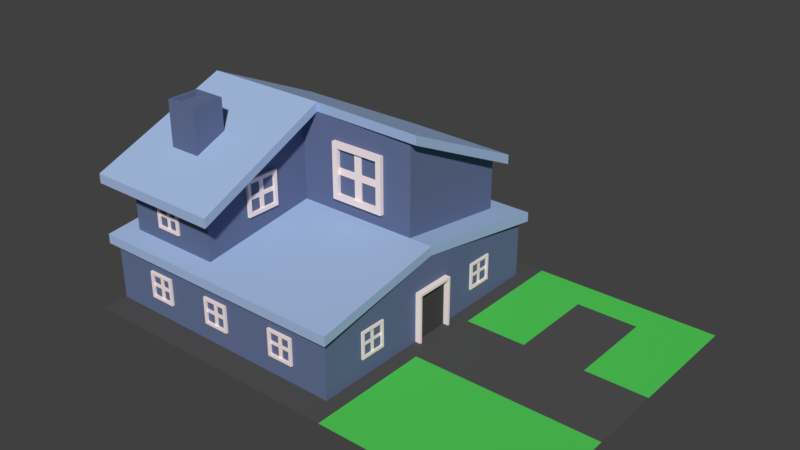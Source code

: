 # Source: house_2.blend  (saved by Blender 2.77.0; exported with 4.5.12 LTS)
import bpy
from mathutils import Matrix  # noqa: F401  (used for matrix-valued properties, if any)

bpy.ops.wm.read_factory_settings(use_empty=True)
scene = bpy.context.scene
scene.name = 'Scene'

# ---- collections
col_collection_1 = bpy.data.collections.new('Collection 1'); scene.collection.children.link(col_collection_1)

# ---- materials (node trees are filled in below, after node groups)
mat_material = bpy.data.materials.new('Material')
mat_material.alpha_threshold = 0.0
mat_material.use_transparent_shadow = False
mat_material.diffuse_color = (0.1343, 0.1721, 0.3096, 1.0)
mat_material.roughness = 0.5
mat_material_002 = bpy.data.materials.new('Material.002')
mat_material_002.alpha_threshold = 0.0
mat_material_002.use_transparent_shadow = False
mat_material_002.diffuse_color = (0.3838, 0.5138, 0.7683, 1.0)
mat_material_002.roughness = 0.5
mat_material_001 = bpy.data.materials.new('Material.001')
mat_material_001.alpha_threshold = 0.0
mat_material_001.use_transparent_shadow = False
mat_material_001.diffuse_color = (1.0, 0.8516, 0.8253, 1.0)
mat_material_001.roughness = 0.5
mat_material_003 = bpy.data.materials.new('Material.003')
mat_material_003.alpha_threshold = 0.0
mat_material_003.use_transparent_shadow = False
mat_material_003.diffuse_color = (0.06681, 0.06681, 0.06681, 1.0)
mat_material_003.roughness = 0.5
mat_material_004 = bpy.data.materials.new('Material.004')
mat_material_004.alpha_threshold = 0.0
mat_material_004.use_transparent_shadow = False
mat_material_004.diffuse_color = (0.08714, 0.08714, 0.08714, 1.0)
mat_material_004.roughness = 0.5
mat_material_005 = bpy.data.materials.new('Material.005')
mat_material_005.alpha_threshold = 0.0
mat_material_005.use_transparent_shadow = False
mat_material_005.diffuse_color = (0.0849, 0.6146, 0.09809, 1.0)
mat_material_005.roughness = 0.5

# ---- material node trees

# ---- world
world_world = bpy.data.worlds.new('World'); scene.world = world_world
world_world.color = (0.05088, 0.05088, 0.05088)
world_world.use_sun_shadow = False
world_world.sun_shadow_jitter_overblur = 0.0
world_world.cycles.sampling_method = 'MANUAL'

# ---- meshes
me_cube_019 = bpy.data.meshes.new('Cube.019')
me_cube_019.from_pydata([(-12.17, -7.747, -6.045e-06), (8.982, -7.747, -5.77e-06), (-12.17, 6.982, -6.045e-06), (8.982, 6.982, -5.77e-06), (-12.17, -2.087, -6.045e-06), (8.982, -2.087, -5.77e-06), (8.982, 1.357, -5.77e-06), (-12.17, 1.357, -6.045e-06), (0.4904, -7.747, -5.908e-06), (0.4904, 6.982, -5.908e-06), (0.4904, -2.087, -5.908e-06), (0.4904, 1.357, -5.908e-06), (3.321, -7.747, -5.908e-06), (6.151, -7.747, -5.908e-06), (6.151, 6.982, -5.908e-06), (3.321, 6.982, -5.908e-06), (6.151, -2.087, -5.908e-06), (3.321, -2.087, -5.908e-06), (6.151, 1.357, -5.908e-06), (3.321, 1.357, -5.908e-06), (8.982, 5.503, -5.77e-06), (-12.17, 5.503, -6.045e-06), (0.4904, 5.503, -5.908e-06), (3.321, 5.503, -5.908e-06), (6.151, 5.503, -5.908e-06), (-9.139, -3.16, 8.97), (-8.988, -3.009, 6.302), (-9.139, -4.37, 8.97), (-8.988, -4.521, 6.302), (-10.35, -3.16, 8.97), (-10.5, -3.009, 6.302), (-10.35, -4.37, 8.97), (-10.5, -4.521, 6.302), (-8.988, -4.521, 8.97), (-8.988, -3.009, 8.97), (-10.5, -4.521, 8.97), (-10.5, -3.009, 8.97), (-9.139, -4.37, 8.744), (-9.139, -3.16, 8.744), (-10.35, -4.37, 8.744), (-10.35, -3.16, 8.744), (-0.2045, -1.282, 0.006198), (-0.2045, -1.282, 2.311), (-0.2045, 0.6391, 0.006198), (-0.2045, 0.6391, 2.311), (0.06327, -1.186, 0.006198), (0.06327, -1.186, 2.196), (0.06327, 0.5431, 0.006198), (0.06327, 0.5431, 2.196), (0.06327, 0.6391, 2.311), (0.06327, 0.6391, 0.006198), (0.06327, -1.282, 2.311), (0.06327, -1.282, 0.006198), (-0.1876, 0.5431, 2.196), (-0.1876, 0.5431, 0.006198), (-0.1876, -1.186, 2.196), (-0.1876, -1.186, 0.006198), (-11.54, -5.9, 2.948), (-11.54, -5.9, 6.006), (-11.54, 5.283, 2.948), (-11.54, 5.283, 5.773), (-7.071, -5.9, 2.948), (-7.071, -5.9, 6.006), (-7.071, 5.283, 2.948), (-7.071, 5.283, 5.773), (-11.54, -0.3087, 8.376), (-11.54, -0.3087, 2.948), (-7.071, -0.3087, 8.376), (-7.071, -0.3087, 2.948), (-1.297, 5.283, 5.773), (-1.297, 5.283, 2.948), (-1.297, -0.3087, 2.948), (-1.297, -0.3087, 8.376), (-12.15, -6.552, -0.004608), (-12.15, -6.552, 2.899), (-12.15, 5.933, -0.004608), (-12.15, 5.933, 2.899), (-0.2106, -6.552, -0.004609), (-0.2106, -6.552, 2.899), (-0.2106, 5.933, -0.004609), (-0.2106, 5.933, 2.899), (-12.15, -0.3092, 3.799), (-12.15, -0.3092, -0.004608), (-0.2106, -0.3092, 3.799), (-0.2106, -0.3092, -0.004609), (-12.52, -6.842, 5.448), (-12.52, -6.842, 5.885), (-12.52, 5.746, 5.448), (-12.52, 5.746, 5.885), (-6.047, -6.842, 5.448), (-6.047, -6.842, 5.885), (-6.047, 5.746, 5.448), (-6.047, 5.746, 5.885), (-12.31, -0.3092, 8.647), (-12.31, -0.3092, 8.228), (-6.258, -0.3092, 8.647), (-6.258, -0.3092, 8.228), (-0.6717, 5.56, 5.885), (-0.6717, 5.56, 5.448), (-0.8819, -0.4959, 8.228), (-0.8819, -0.4959, 8.647), (-12.43, -6.842, 2.667), (-12.43, -6.842, 3.105), (-12.43, 6.223, 2.667), (-12.43, 6.223, 3.105), (0.0666, -6.842, 2.667), (0.0666, -6.842, 3.105), (0.0666, 6.223, 2.667), (0.0666, 6.223, 3.105), (-12.15, -0.3092, 4.009), (-12.15, -0.3092, 3.59), (-0.2106, -0.3092, 4.009), (-0.2106, -0.3092, 3.59), (-6.795, 5.876, 0.8294), (-6.795, 5.876, 2.073), (-6.671, 6.05, 0.9538), (-6.671, 6.05, 1.949), (-5.551, 5.876, 0.8294), (-5.551, 5.876, 2.073), (-5.676, 6.05, 0.9538), (-5.676, 6.05, 1.949), (-6.795, 6.05, 2.073), (-6.795, 6.05, 0.8294), (-5.551, 6.05, 2.073), (-5.551, 6.05, 0.8294), (-6.671, 5.988, 1.949), (-6.671, 5.988, 0.9538), (-5.676, 5.988, 1.949), (-5.676, 5.988, 0.9538), (-6.075, 6.05, 2.073), (-6.075, 6.05, 0.8294), (-6.075, 5.876, 2.073), (-6.075, 5.876, 0.8294), (-6.095, 6.05, 1.949), (-6.095, 6.05, 0.9538), (-6.095, 5.988, 1.949), (-6.095, 5.988, 0.9538), (-6.29, 6.05, 0.8294), (-6.29, 5.876, 2.073), (-6.266, 6.05, 0.9538), (-6.266, 5.988, 0.9538), (-6.29, 6.05, 2.073), (-6.29, 5.876, 0.8294), (-6.266, 6.05, 1.949), (-6.266, 5.988, 1.949), (-6.795, 5.876, 1.557), (-6.795, 6.05, 1.557), (-5.551, 6.05, 1.557), (-5.551, 5.876, 1.557), (-6.671, 6.05, 1.536), (-5.676, 6.05, 1.536), (-6.671, 5.988, 1.536), (-5.676, 5.988, 1.536), (-6.095, 5.988, 1.536), (-6.075, 5.876, 1.557), (-6.266, 5.988, 1.536), (-6.29, 5.876, 1.557), (-6.795, 6.05, 1.37), (-5.551, 6.05, 1.37), (-5.551, 5.876, 1.37), (-6.671, 6.05, 1.387), (-5.676, 6.05, 1.387), (-6.671, 5.988, 1.387), (-5.676, 5.988, 1.387), (-6.095, 5.988, 1.387), (-6.075, 5.876, 1.37), (-6.266, 5.988, 1.387), (-6.29, 5.876, 1.37), (-6.795, 5.876, 1.37), (-6.671, 5.924, 1.387), (-6.671, 5.924, 0.9538), (-6.095, 5.924, 1.949), (-5.676, 5.924, 1.949), (-5.676, 5.924, 1.387), (-5.676, 5.924, 0.9538), (-6.266, 5.924, 0.9538), (-6.095, 5.924, 0.9538), (-6.095, 5.924, 1.387), (-6.671, 5.924, 1.949), (-6.266, 5.924, 1.949), (-6.266, 5.924, 1.387), (-6.671, 5.924, 1.536), (-5.676, 5.924, 1.536), (-6.095, 5.924, 1.536), (-6.266, 5.924, 1.536), (-3.171, 5.876, 0.8294), (-3.171, 5.876, 2.073), (-3.046, 6.05, 0.9538), (-3.046, 6.05, 1.949), (-1.927, 5.876, 0.8294), (-1.927, 5.876, 2.073), (-2.051, 6.05, 0.9538), (-2.051, 6.05, 1.949), (-3.171, 6.05, 2.073), (-3.171, 6.05, 0.8294), (-1.927, 6.05, 2.073), (-1.927, 6.05, 0.8294), (-3.046, 5.988, 1.949), (-3.046, 5.988, 0.9538), (-2.051, 5.988, 1.949), (-2.051, 5.988, 0.9538), (-2.451, 6.05, 2.073), (-2.451, 6.05, 0.8294), (-2.451, 5.876, 2.073), (-2.451, 5.876, 0.8294), (-2.47, 6.05, 1.949), (-2.47, 6.05, 0.9538), (-2.47, 5.988, 1.949), (-2.47, 5.988, 0.9538), (-2.665, 6.05, 0.8294), (-2.665, 5.876, 2.073), (-2.642, 6.05, 0.9538), (-2.642, 5.988, 0.9538), (-2.665, 6.05, 2.073), (-2.665, 5.876, 0.8294), (-2.642, 6.05, 1.949), (-2.642, 5.988, 1.949), (-3.171, 5.876, 1.557), (-3.171, 6.05, 1.557), (-1.927, 6.05, 1.557), (-1.927, 5.876, 1.557), (-3.046, 6.05, 1.536), (-2.051, 6.05, 1.536), (-3.046, 5.988, 1.536), (-2.051, 5.988, 1.536), (-2.47, 5.988, 1.536), (-2.451, 5.876, 1.557), (-2.642, 5.988, 1.536), (-2.665, 5.876, 1.557), (-3.171, 6.05, 1.37), (-1.927, 6.05, 1.37), (-1.927, 5.876, 1.37), (-3.046, 6.05, 1.387), (-2.051, 6.05, 1.387), (-3.046, 5.988, 1.387), (-2.051, 5.988, 1.387), (-2.47, 5.988, 1.387), (-2.451, 5.876, 1.37), (-2.642, 5.988, 1.387), (-2.665, 5.876, 1.37), (-3.171, 5.876, 1.37), (-3.046, 5.924, 1.387), (-3.046, 5.924, 0.9538), (-2.47, 5.924, 1.949), (-2.051, 5.924, 1.949), (-2.051, 5.924, 1.387), (-2.051, 5.924, 0.9538), (-2.642, 5.924, 0.9538), (-2.47, 5.924, 0.9538), (-2.47, 5.924, 1.387), (-3.046, 5.924, 1.949), (-2.642, 5.924, 1.949), (-2.642, 5.924, 1.387), (-3.046, 5.924, 1.536), (-2.051, 5.924, 1.536), (-2.47, 5.924, 1.536), (-2.642, 5.924, 1.536), (-10.07, 5.876, 0.8294), (-10.07, 5.876, 2.073), (-9.948, 6.05, 0.9538), (-9.948, 6.05, 1.949), (-8.829, 5.876, 0.8294), (-8.829, 5.876, 2.073), (-8.953, 6.05, 0.9538), (-8.953, 6.05, 1.949), (-10.07, 6.05, 2.073), (-10.07, 6.05, 0.8294), (-8.829, 6.05, 2.073), (-8.829, 6.05, 0.8294), (-9.948, 5.988, 1.949), (-9.948, 5.988, 0.9538), (-8.953, 5.988, 1.949), (-8.953, 5.988, 0.9538), (-9.352, 6.05, 2.073), (-9.352, 6.05, 0.8294), (-9.352, 5.876, 2.073), (-9.352, 5.876, 0.8294), (-9.372, 6.05, 1.949), (-9.372, 6.05, 0.9538), (-9.372, 5.988, 1.949), (-9.372, 5.988, 0.9538), (-9.567, 6.05, 0.8294), (-9.567, 5.876, 2.073), (-9.544, 6.05, 0.9538), (-9.544, 5.988, 0.9538), (-9.567, 6.05, 2.073), (-9.567, 5.876, 0.8294), (-9.544, 6.05, 1.949), (-9.544, 5.988, 1.949), (-10.07, 5.876, 1.557), (-10.07, 6.05, 1.557), (-8.829, 6.05, 1.557), (-8.829, 5.876, 1.557), (-9.948, 6.05, 1.536), (-8.953, 6.05, 1.536), (-9.948, 5.988, 1.536), (-8.953, 5.988, 1.536), (-9.372, 5.988, 1.536), (-9.352, 5.876, 1.557), (-9.544, 5.988, 1.536), (-9.567, 5.876, 1.557), (-10.07, 6.05, 1.37), (-8.829, 6.05, 1.37), (-8.829, 5.876, 1.37), (-9.948, 6.05, 1.387), (-8.953, 6.05, 1.387), (-9.948, 5.988, 1.387), (-8.953, 5.988, 1.387), (-9.372, 5.988, 1.387), (-9.352, 5.876, 1.37), (-9.544, 5.988, 1.387), (-9.567, 5.876, 1.37), (-10.07, 5.876, 1.37), (-9.948, 5.924, 1.387), (-9.948, 5.924, 0.9538), (-9.372, 5.924, 1.949), (-8.953, 5.924, 1.949), (-8.953, 5.924, 1.387), (-8.953, 5.924, 0.9538), (-9.544, 5.924, 0.9538), (-9.372, 5.924, 0.9538), (-9.372, 5.924, 1.387), (-9.948, 5.924, 1.949), (-9.544, 5.924, 1.949), (-9.544, 5.924, 1.387), (-9.948, 5.924, 1.536), (-8.953, 5.924, 1.536), (-9.372, 5.924, 1.536), (-9.544, 5.924, 1.536), (-10.07, 5.195, 3.79), (-10.07, 5.195, 5.034), (-9.948, 5.37, 3.915), (-9.948, 5.37, 4.91), (-8.829, 5.195, 3.79), (-8.829, 5.195, 5.034), (-8.953, 5.37, 3.915), (-8.953, 5.37, 4.91), (-10.07, 5.37, 5.034), (-10.07, 5.37, 3.79), (-8.829, 5.37, 5.034), (-8.829, 5.37, 3.79), (-9.948, 5.307, 4.91), (-9.948, 5.307, 3.915), (-8.953, 5.307, 4.91), (-8.953, 5.307, 3.915), (-9.352, 5.37, 5.034), (-9.352, 5.37, 3.79), (-9.352, 5.195, 5.034), (-9.352, 5.195, 3.79), (-9.372, 5.37, 4.91), (-9.372, 5.37, 3.915), (-9.372, 5.307, 4.91), (-9.372, 5.307, 3.915), (-9.567, 5.37, 3.79), (-9.567, 5.195, 5.034), (-9.544, 5.37, 3.915), (-9.544, 5.307, 3.915), (-9.567, 5.37, 5.034), (-9.567, 5.195, 3.79), (-9.544, 5.37, 4.91), (-9.544, 5.307, 4.91), (-10.07, 5.195, 4.518), (-10.07, 5.37, 4.518), (-8.829, 5.37, 4.518), (-8.829, 5.195, 4.518), (-9.948, 5.37, 4.497), (-8.953, 5.37, 4.497), (-9.948, 5.307, 4.497), (-8.953, 5.307, 4.497), (-9.372, 5.307, 4.497), (-9.352, 5.195, 4.518), (-9.544, 5.307, 4.497), (-9.567, 5.195, 4.518), (-10.07, 5.37, 4.331), (-8.829, 5.37, 4.331), (-8.829, 5.195, 4.331), (-9.948, 5.37, 4.347), (-8.953, 5.37, 4.347), (-9.948, 5.307, 4.347), (-8.953, 5.307, 4.347), (-9.372, 5.307, 4.347), (-9.352, 5.195, 4.331), (-9.544, 5.307, 4.347), (-9.567, 5.195, 4.331), (-10.07, 5.195, 4.331), (-9.948, 5.243, 4.347), (-9.948, 5.243, 3.915), (-9.372, 5.243, 4.91), (-8.953, 5.243, 4.91), (-8.953, 5.243, 4.347), (-8.953, 5.243, 3.915), (-9.544, 5.243, 3.915), (-9.372, 5.243, 3.915), (-9.372, 5.243, 4.347), (-9.948, 5.243, 4.91), (-9.544, 5.243, 4.91), (-9.544, 5.243, 4.347), (-9.948, 5.243, 4.497), (-8.953, 5.243, 4.497), (-9.372, 5.243, 4.497), (-9.544, 5.243, 4.497), (-5.309, -0.1301, 7.225), (-5.309, -0.1301, 4.619), (-5.049, -0.4964, 6.965), (-5.049, -0.4964, 4.879), (-2.703, -0.1301, 7.225), (-2.703, -0.1301, 4.619), (-2.963, -0.4964, 6.965), (-2.963, -0.4964, 4.879), (-5.309, -0.4964, 4.619), (-5.309, -0.4964, 7.225), (-2.703, -0.4964, 4.619), (-2.703, -0.4964, 7.225), (-5.049, -0.3652, 4.879), (-5.049, -0.3652, 6.965), (-2.963, -0.3652, 4.879), (-2.963, -0.3652, 6.965), (-3.8, -0.4964, 4.619), (-3.8, -0.4964, 7.225), (-3.8, -0.1301, 4.619), (-3.8, -0.1301, 7.225), (-3.841, -0.4964, 4.879), (-3.841, -0.4964, 6.965), (-3.841, -0.3652, 4.879), (-3.841, -0.3652, 6.965), (-4.25, -0.4964, 7.225), (-4.25, -0.1301, 4.619), (-4.201, -0.4964, 6.965), (-4.201, -0.3652, 6.965), (-4.25, -0.4964, 4.619), (-4.25, -0.1301, 7.225), (-4.201, -0.4964, 4.879), (-4.201, -0.3652, 4.879), (-5.309, -0.1301, 5.699), (-5.309, -0.4964, 5.699), (-2.703, -0.4964, 5.699), (-2.703, -0.1301, 5.699), (-5.049, -0.4964, 5.744), (-2.963, -0.4964, 5.744), (-5.049, -0.3652, 5.744), (-2.963, -0.3652, 5.744), (-3.841, -0.3652, 5.744), (-3.8, -0.1301, 5.699), (-4.201, -0.3652, 5.744), (-4.25, -0.1301, 5.699), (-5.309, -0.4964, 6.092), (-2.703, -0.4964, 6.092), (-2.703, -0.1301, 6.092), (-5.049, -0.4964, 6.058), (-2.963, -0.4964, 6.058), (-5.049, -0.3652, 6.058), (-2.963, -0.3652, 6.058), (-3.841, -0.3652, 6.058), (-3.8, -0.1301, 6.092), (-4.201, -0.3652, 6.058), (-4.25, -0.1301, 6.092), (-5.309, -0.1301, 6.092), (-5.049, -0.2303, 6.058), (-5.049, -0.2303, 6.965), (-3.841, -0.2303, 4.879), (-2.963, -0.2303, 4.879), (-2.963, -0.2303, 6.058), (-2.963, -0.2303, 6.965), (-4.201, -0.2303, 6.965), (-3.841, -0.2303, 6.965), (-3.841, -0.2303, 6.058), (-5.049, -0.2303, 4.879), (-4.201, -0.2303, 4.879), (-4.201, -0.2303, 6.058), (-5.049, -0.2303, 5.744), (-2.963, -0.2303, 5.744), (-3.841, -0.2303, 5.744), (-4.201, -0.2303, 5.744), (-6.795, 5.209, 3.804), (-6.795, 5.209, 5.048), (-6.671, 5.384, 3.928), (-6.671, 5.384, 4.923), (-5.551, 5.209, 3.804), (-5.551, 5.209, 5.048), (-5.676, 5.384, 3.928), (-5.676, 5.384, 4.923), (-6.795, 5.384, 5.048), (-6.795, 5.384, 3.804), (-5.551, 5.384, 5.048), (-5.551, 5.384, 3.804), (-6.671, 5.321, 4.923), (-6.671, 5.321, 3.928), (-5.676, 5.321, 4.923), (-5.676, 5.321, 3.928), (-6.075, 5.384, 5.048), (-6.075, 5.384, 3.804), (-6.075, 5.209, 5.048), (-6.075, 5.209, 3.804), (-6.095, 5.384, 4.923), (-6.095, 5.384, 3.928), (-6.095, 5.321, 4.923), (-6.095, 5.321, 3.928), (-6.29, 5.384, 3.804), (-6.29, 5.209, 5.048), (-6.266, 5.384, 3.928), (-6.266, 5.321, 3.928), (-6.29, 5.384, 5.048), (-6.29, 5.209, 3.804), (-6.266, 5.384, 4.923), (-6.266, 5.321, 4.923), (-6.795, 5.209, 4.532), (-6.795, 5.384, 4.532), (-5.551, 5.384, 4.532), (-5.551, 5.209, 4.532), (-6.671, 5.384, 4.511), (-5.676, 5.384, 4.511), (-6.671, 5.321, 4.511), (-5.676, 5.321, 4.511), (-6.095, 5.321, 4.511), (-6.075, 5.209, 4.532), (-6.266, 5.321, 4.511), (-6.29, 5.209, 4.532), (-6.795, 5.384, 4.345), (-5.551, 5.384, 4.345), (-5.551, 5.209, 4.345), (-6.671, 5.384, 4.361), (-5.676, 5.384, 4.361), (-6.671, 5.321, 4.361), (-5.676, 5.321, 4.361), (-6.095, 5.321, 4.361), (-6.075, 5.209, 4.345), (-6.266, 5.321, 4.361), (-6.29, 5.209, 4.345), (-6.795, 5.209, 4.345), (-6.671, 5.257, 4.361), (-6.671, 5.257, 3.928), (-6.095, 5.257, 4.923), (-5.676, 5.257, 4.923), (-5.676, 5.257, 4.361), (-5.676, 5.257, 3.928), (-6.266, 5.257, 3.928), (-6.095, 5.257, 3.928), (-6.095, 5.257, 4.361), (-6.671, 5.257, 4.923), (-6.266, 5.257, 4.923), (-6.266, 5.257, 4.361), (-6.671, 5.257, 4.511), (-5.676, 5.257, 4.511), (-6.095, 5.257, 4.511), (-6.266, 5.257, 4.511), (-3.171, 5.19, 3.802), (-3.171, 5.19, 5.045), (-3.046, 5.365, 3.926), (-3.046, 5.365, 4.921), (-1.927, 5.19, 3.802), (-1.927, 5.19, 5.045), (-2.051, 5.365, 3.926), (-2.051, 5.365, 4.921), (-3.171, 5.365, 5.045), (-3.171, 5.365, 3.802), (-1.927, 5.365, 5.045), (-1.927, 5.365, 3.802), (-3.046, 5.303, 4.921), (-3.046, 5.303, 3.926), (-2.051, 5.303, 4.921), (-2.051, 5.303, 3.926), (-2.451, 5.365, 5.045), (-2.451, 5.365, 3.802), (-2.451, 5.19, 5.045), (-2.451, 5.19, 3.802), (-2.47, 5.365, 4.921), (-2.47, 5.365, 3.926), (-2.47, 5.303, 4.921), (-2.47, 5.303, 3.926), (-2.665, 5.365, 3.802), (-2.665, 5.19, 5.045), (-2.642, 5.365, 3.926), (-2.642, 5.303, 3.926), (-2.665, 5.365, 5.045), (-2.665, 5.19, 3.802), (-2.642, 5.365, 4.921), (-2.642, 5.303, 4.921), (-3.171, 5.19, 4.53), (-3.171, 5.365, 4.53), (-1.927, 5.365, 4.53), (-1.927, 5.19, 4.53), (-3.046, 5.365, 4.508), (-2.051, 5.365, 4.508), (-3.046, 5.303, 4.508), (-2.051, 5.303, 4.508), (-2.47, 5.303, 4.508), (-2.451, 5.19, 4.53), (-2.642, 5.303, 4.508), (-2.665, 5.19, 4.53), (-3.171, 5.365, 4.343), (-1.927, 5.365, 4.343), (-1.927, 5.19, 4.343), (-3.046, 5.365, 4.359), (-2.051, 5.365, 4.359), (-3.046, 5.303, 4.359), (-2.051, 5.303, 4.359), (-2.47, 5.303, 4.359), (-2.451, 5.19, 4.343), (-2.642, 5.303, 4.359), (-2.665, 5.19, 4.343), (-3.171, 5.19, 4.343), (-3.046, 5.238, 4.359), (-3.046, 5.238, 3.926), (-2.47, 5.238, 4.921), (-2.051, 5.238, 4.921), (-2.051, 5.238, 4.359), (-2.051, 5.238, 3.926), (-2.642, 5.238, 3.926), (-2.47, 5.238, 3.926), (-2.47, 5.238, 4.359), (-3.046, 5.238, 4.921), (-2.642, 5.238, 4.921), (-2.642, 5.238, 4.359), (-3.046, 5.238, 4.508), (-2.051, 5.238, 4.508), (-2.47, 5.238, 4.508), (-2.642, 5.238, 4.508), (-1.927, -6.474, 0.8294), (-1.927, -6.474, 2.073), (-2.051, -6.649, 0.9538), (-2.051, -6.649, 1.949), (-3.171, -6.474, 0.8294), (-3.171, -6.474, 2.073), (-3.046, -6.649, 0.9538), (-3.046, -6.649, 1.949), (-1.927, -6.649, 2.073), (-1.927, -6.649, 0.8294), (-3.171, -6.649, 2.073), (-3.171, -6.649, 0.8294), (-2.051, -6.587, 1.949), (-2.051, -6.587, 0.9538), (-3.046, -6.587, 1.949), (-3.046, -6.587, 0.9538), (-2.647, -6.649, 2.073), (-2.647, -6.649, 0.8294), (-2.647, -6.474, 2.073), (-2.647, -6.474, 0.8294), (-2.628, -6.649, 1.949), (-2.628, -6.649, 0.9538), (-2.628, -6.587, 1.949), (-2.628, -6.587, 0.9538), (-2.433, -6.649, 0.8294), (-2.433, -6.474, 2.073), (-2.456, -6.649, 0.9538), (-2.456, -6.587, 0.9538), (-2.433, -6.649, 2.073), (-2.433, -6.474, 0.8294), (-2.456, -6.649, 1.949), (-2.456, -6.587, 1.949), (-1.927, -6.474, 1.557), (-1.927, -6.649, 1.557), (-3.171, -6.649, 1.557), (-3.171, -6.474, 1.557), (-2.051, -6.649, 1.536), (-3.046, -6.649, 1.536), (-2.051, -6.587, 1.536), (-3.046, -6.587, 1.536), (-2.628, -6.587, 1.536), (-2.647, -6.474, 1.557), (-2.456, -6.587, 1.536), (-2.433, -6.474, 1.557), (-1.927, -6.649, 1.37), (-3.171, -6.649, 1.37), (-3.171, -6.474, 1.37), (-2.051, -6.649, 1.387), (-3.046, -6.649, 1.387), (-2.051, -6.587, 1.387), (-3.046, -6.587, 1.387), (-2.628, -6.587, 1.387), (-2.647, -6.474, 1.37), (-2.456, -6.587, 1.387), (-2.433, -6.474, 1.37), (-1.927, -6.474, 1.37), (-2.051, -6.522, 1.387), (-2.051, -6.522, 0.9538), (-2.628, -6.522, 1.949), (-3.046, -6.522, 1.949), (-3.046, -6.522, 1.387), (-3.046, -6.522, 0.9538), (-2.456, -6.522, 0.9538), (-2.628, -6.522, 0.9538), (-2.628, -6.522, 1.387), (-2.051, -6.522, 1.949), (-2.456, -6.522, 1.949), (-2.456, -6.522, 1.387), (-2.051, -6.522, 1.536), (-3.046, -6.522, 1.536), (-2.628, -6.522, 1.536), (-2.456, -6.522, 1.536), (-5.551, -6.478, 0.8294), (-5.551, -6.478, 2.073), (-5.676, -6.653, 0.9538), (-5.676, -6.653, 1.949), (-6.795, -6.478, 0.8294), (-6.795, -6.478, 2.073), (-6.671, -6.653, 0.9538), (-6.671, -6.653, 1.949), (-5.551, -6.653, 2.073), (-5.551, -6.653, 0.8294), (-6.795, -6.653, 2.073), (-6.795, -6.653, 0.8294), (-5.676, -6.591, 1.949), (-5.676, -6.591, 0.9538), (-6.671, -6.591, 1.949), (-6.671, -6.591, 0.9538), (-6.272, -6.653, 2.073), (-6.272, -6.653, 0.8294), (-6.272, -6.478, 2.073), (-6.272, -6.478, 0.8294), (-6.252, -6.653, 1.949), (-6.252, -6.653, 0.9538), (-6.252, -6.591, 1.949), (-6.252, -6.591, 0.9538), (-6.057, -6.653, 0.8294), (-6.057, -6.478, 2.073), (-6.08, -6.653, 0.9538), (-6.08, -6.591, 0.9538), (-6.057, -6.653, 2.073), (-6.057, -6.478, 0.8294), (-6.08, -6.653, 1.949), (-6.08, -6.591, 1.949), (-5.551, -6.478, 1.557), (-5.551, -6.653, 1.557), (-6.795, -6.653, 1.557), (-6.795, -6.478, 1.557), (-5.676, -6.653, 1.536), (-6.671, -6.653, 1.536), (-5.676, -6.591, 1.536), (-6.671, -6.591, 1.536), (-6.252, -6.591, 1.536), (-6.272, -6.478, 1.557), (-6.08, -6.591, 1.536), (-6.057, -6.478, 1.557), (-5.551, -6.653, 1.37), (-6.795, -6.653, 1.37), (-6.795, -6.478, 1.37), (-5.676, -6.653, 1.387), (-6.671, -6.653, 1.387), (-5.676, -6.591, 1.387), (-6.671, -6.591, 1.387), (-6.252, -6.591, 1.387), (-6.272, -6.478, 1.37), (-6.08, -6.591, 1.387), (-6.057, -6.478, 1.37), (-5.551, -6.478, 1.37), (-5.676, -6.526, 1.387), (-5.676, -6.526, 0.9538), (-6.252, -6.526, 1.949), (-6.671, -6.526, 1.949), (-6.671, -6.526, 1.387), (-6.671, -6.526, 0.9538), (-6.08, -6.526, 0.9538), (-6.252, -6.526, 0.9538), (-6.252, -6.526, 1.387), (-5.676, -6.526, 1.949), (-6.08, -6.526, 1.949), (-6.08, -6.526, 1.387), (-5.676, -6.526, 1.536), (-6.671, -6.526, 1.536), (-6.252, -6.526, 1.536), (-6.08, -6.526, 1.536), (-8.829, -6.483, 0.8294), (-8.829, -6.483, 2.073), (-8.953, -6.658, 0.9538), (-8.953, -6.658, 1.949), (-10.07, -6.483, 0.8294), (-10.07, -6.483, 2.073), (-9.948, -6.658, 0.9538), (-9.948, -6.658, 1.949), (-8.829, -6.658, 2.073), (-8.829, -6.658, 0.8294), (-10.07, -6.658, 2.073), (-10.07, -6.658, 0.8294), (-8.953, -6.595, 1.949), (-8.953, -6.595, 0.9538), (-9.948, -6.595, 1.949), (-9.948, -6.595, 0.9538), (-9.549, -6.658, 2.073), (-9.549, -6.658, 0.8294), (-9.549, -6.483, 2.073), (-9.549, -6.483, 0.8294), (-9.529, -6.658, 1.949), (-9.529, -6.658, 0.9538), (-9.529, -6.595, 1.949), (-9.529, -6.595, 0.9538), (-9.334, -6.658, 0.8294), (-9.334, -6.483, 2.073), (-9.358, -6.658, 0.9538), (-9.358, -6.595, 0.9538), (-9.334, -6.658, 2.073), (-9.334, -6.483, 0.8294), (-9.358, -6.658, 1.949), (-9.358, -6.595, 1.949), (-8.829, -6.483, 1.557), (-8.829, -6.658, 1.557), (-10.07, -6.658, 1.557), (-10.07, -6.483, 1.557), (-8.953, -6.658, 1.536), (-9.948, -6.658, 1.536), (-8.953, -6.595, 1.536), (-9.948, -6.595, 1.536), (-9.529, -6.595, 1.536), (-9.549, -6.483, 1.557), (-9.358, -6.595, 1.536), (-9.334, -6.483, 1.557), (-8.829, -6.658, 1.37), (-10.07, -6.658, 1.37), (-10.07, -6.483, 1.37), (-8.953, -6.658, 1.387), (-9.948, -6.658, 1.387), (-8.953, -6.595, 1.387), (-9.948, -6.595, 1.387), (-9.529, -6.595, 1.387), (-9.549, -6.483, 1.37), (-9.358, -6.595, 1.387), (-9.334, -6.483, 1.37), (-8.829, -6.483, 1.37), (-8.953, -6.531, 1.387), (-8.953, -6.531, 0.9538), (-9.529, -6.531, 1.949), (-9.948, -6.531, 1.949), (-9.948, -6.531, 1.387), (-9.948, -6.531, 0.9538), (-9.358, -6.531, 0.9538), (-9.529, -6.531, 0.9538), (-9.529, -6.531, 1.387), (-8.953, -6.531, 1.949), (-9.358, -6.531, 1.949), (-9.358, -6.531, 1.387), (-8.953, -6.531, 1.536), (-9.948, -6.531, 1.536), (-9.529, -6.531, 1.536), (-9.358, -6.531, 1.536), (-8.829, -5.816, 3.852), (-8.829, -5.816, 5.096), (-8.953, -5.991, 3.976), (-8.953, -5.991, 4.971), (-10.07, -5.816, 3.852), (-10.07, -5.816, 5.096), (-9.948, -5.991, 3.976), (-9.948, -5.991, 4.971), (-8.829, -5.991, 5.096), (-8.829, -5.991, 3.852), (-10.07, -5.991, 5.096), (-10.07, -5.991, 3.852), (-8.953, -5.929, 4.971), (-8.953, -5.929, 3.976), (-9.948, -5.929, 4.971), (-9.948, -5.929, 3.976), (-9.549, -5.991, 5.096), (-9.549, -5.991, 3.852), (-9.549, -5.816, 5.096), (-9.549, -5.816, 3.852), (-9.529, -5.991, 4.971), (-9.529, -5.991, 3.976), (-9.529, -5.929, 4.971), (-9.529, -5.929, 3.976), (-9.334, -5.991, 3.852), (-9.334, -5.816, 5.096), (-9.358, -5.991, 3.976), (-9.358, -5.929, 3.976), (-9.334, -5.991, 5.096), (-9.334, -5.816, 3.852), (-9.358, -5.991, 4.971), (-9.358, -5.929, 4.971), (-8.829, -5.816, 4.58), (-8.829, -5.991, 4.58), (-10.07, -5.991, 4.58), (-10.07, -5.816, 4.58), (-8.953, -5.991, 4.559), (-9.948, -5.991, 4.559), (-8.953, -5.929, 4.559), (-9.948, -5.929, 4.559), (-9.529, -5.929, 4.559), (-9.549, -5.816, 4.58), (-9.358, -5.929, 4.559), (-9.334, -5.816, 4.58), (-8.829, -5.991, 4.393), (-10.07, -5.991, 4.393), (-10.07, -5.816, 4.393), (-8.953, -5.991, 4.409), (-9.948, -5.991, 4.409), (-8.953, -5.929, 4.409), (-9.948, -5.929, 4.409), (-9.529, -5.929, 4.409), (-9.549, -5.816, 4.393), (-9.358, -5.929, 4.409), (-9.334, -5.816, 4.393), (-8.829, -5.816, 4.393), (-8.953, -5.864, 4.409), (-8.953, -5.864, 3.976), (-9.529, -5.864, 4.971), (-9.948, -5.864, 4.971), (-9.948, -5.864, 4.409), (-9.948, -5.864, 3.976), (-9.358, -5.864, 3.976), (-9.529, -5.864, 3.976), (-9.529, -5.864, 4.409), (-8.953, -5.864, 4.971), (-9.358, -5.864, 4.971), (-9.358, -5.864, 4.409), (-8.953, -5.864, 4.559), (-9.948, -5.864, 4.559), (-9.529, -5.864, 4.559), (-9.358, -5.864, 4.559), (-0.3093, -3.317, 0.8255), (-0.3093, -3.317, 2.069), (-0.1345, -3.441, 0.9499), (-0.1345, -3.441, 1.945), (-0.3093, -4.561, 0.8255), (-0.3093, -4.561, 2.069), (-0.1345, -4.436, 0.9499), (-0.1345, -4.436, 1.945), (-0.1345, -3.317, 2.069), (-0.1345, -3.317, 0.8255), (-0.1345, -4.561, 2.069), (-0.1345, -4.561, 0.8255), (-0.1971, -3.441, 1.945), (-0.1971, -3.441, 0.9499), (-0.1971, -4.436, 1.945), (-0.1971, -4.436, 0.9499), (-0.1345, -4.037, 2.069), (-0.1345, -4.037, 0.8255), (-0.3093, -4.037, 2.069), (-0.3093, -4.037, 0.8255), (-0.1345, -4.017, 1.945), (-0.1345, -4.017, 0.9499), (-0.1971, -4.017, 1.945), (-0.1971, -4.017, 0.9499), (-0.1345, -3.822, 0.8255), (-0.3093, -3.822, 2.069), (-0.1345, -3.846, 0.9499), (-0.1971, -3.846, 0.9499), (-0.1345, -3.822, 2.069), (-0.3093, -3.822, 0.8255), (-0.1345, -3.846, 1.945), (-0.1971, -3.846, 1.945), (-0.3093, -3.317, 1.554), (-0.1345, -3.317, 1.554), (-0.1345, -4.561, 1.554), (-0.3093, -4.561, 1.554), (-0.1345, -3.441, 1.532), (-0.1345, -4.436, 1.532), (-0.1971, -3.441, 1.532), (-0.1971, -4.436, 1.532), (-0.1971, -4.017, 1.532), (-0.3093, -4.037, 1.554), (-0.1971, -3.846, 1.532), (-0.3093, -3.822, 1.554), (-0.1345, -3.317, 1.366), (-0.1345, -4.561, 1.366), (-0.3093, -4.561, 1.366), (-0.1345, -3.441, 1.383), (-0.1345, -4.436, 1.383), (-0.1971, -3.441, 1.383), (-0.1971, -4.436, 1.383), (-0.1971, -4.017, 1.383), (-0.3093, -4.037, 1.366), (-0.1971, -3.846, 1.383), (-0.3093, -3.822, 1.366), (-0.3093, -3.317, 1.366), (-0.2615, -3.441, 1.383), (-0.2615, -3.441, 0.9499), (-0.2615, -4.017, 1.945), (-0.2615, -4.436, 1.945), (-0.2615, -4.436, 1.383), (-0.2615, -4.436, 0.9499), (-0.2615, -3.846, 0.9499), (-0.2615, -4.017, 0.9499), (-0.2615, -4.017, 1.383), (-0.2615, -3.441, 1.945), (-0.2615, -3.846, 1.945), (-0.2615, -3.846, 1.383), (-0.2615, -3.441, 1.532), (-0.2615, -4.436, 1.532), (-0.2615, -4.017, 1.532), (-0.2615, -3.846, 1.532), (-0.3064, 3.59, 0.8294), (-0.3064, 3.59, 2.073), (-0.1316, 3.466, 0.9538), (-0.1316, 3.466, 1.949), (-0.3064, 2.346, 0.8294), (-0.3064, 2.346, 2.073), (-0.1316, 2.471, 0.9538), (-0.1316, 2.471, 1.949), (-0.1316, 3.59, 2.073), (-0.1316, 3.59, 0.8294), (-0.1316, 2.346, 2.073), (-0.1316, 2.346, 0.8294), (-0.1942, 3.466, 1.949), (-0.1942, 3.466, 0.9538), (-0.1942, 2.471, 1.949), (-0.1942, 2.471, 0.9538), (-0.1316, 2.87, 2.073), (-0.1316, 2.87, 0.8294), (-0.3064, 2.87, 2.073), (-0.3064, 2.87, 0.8294), (-0.1316, 2.89, 1.949), (-0.1316, 2.89, 0.9538), (-0.1942, 2.89, 1.949), (-0.1942, 2.89, 0.9538), (-0.1316, 3.084, 0.8294), (-0.3064, 3.084, 2.073), (-0.1316, 3.061, 0.9538), (-0.1942, 3.061, 0.9538), (-0.1316, 3.084, 2.073), (-0.3064, 3.084, 0.8294), (-0.1316, 3.061, 1.949), (-0.1942, 3.061, 1.949), (-0.3064, 3.59, 1.557), (-0.1316, 3.59, 1.557), (-0.1316, 2.346, 1.557), (-0.3064, 2.346, 1.557), (-0.1316, 3.466, 1.536), (-0.1316, 2.471, 1.536), (-0.1942, 3.466, 1.536), (-0.1942, 2.471, 1.536), (-0.1942, 2.89, 1.536), (-0.3064, 2.87, 1.557), (-0.1942, 3.061, 1.536), (-0.3064, 3.084, 1.557), (-0.1316, 3.59, 1.37), (-0.1316, 2.346, 1.37), (-0.3064, 2.346, 1.37), (-0.1316, 3.466, 1.387), (-0.1316, 2.471, 1.387), (-0.1942, 3.466, 1.387), (-0.1942, 2.471, 1.387), (-0.1942, 2.89, 1.387), (-0.3064, 2.87, 1.37), (-0.1942, 3.061, 1.387), (-0.3064, 3.084, 1.37), (-0.3064, 3.59, 1.37), (-0.2586, 3.466, 1.387), (-0.2586, 3.466, 0.9538), (-0.2586, 2.89, 1.949), (-0.2586, 2.471, 1.949), (-0.2586, 2.471, 1.387), (-0.2586, 2.471, 0.9538), (-0.2586, 3.061, 0.9538), (-0.2586, 2.89, 0.9538), (-0.2586, 2.89, 1.387), (-0.2586, 3.466, 1.949), (-0.2586, 3.061, 1.949), (-0.2586, 3.061, 1.387), (-0.2586, 3.466, 1.536), (-0.2586, 2.471, 1.536), (-0.2586, 2.89, 1.536), (-0.2586, 3.061, 1.536), (-7.183, -3.746, 6.056), (-7.183, -3.746, 4.412), (-6.952, -3.582, 5.892), (-6.952, -3.582, 4.577), (-7.183, -2.102, 6.056), (-7.183, -2.102, 4.412), (-6.952, -2.266, 5.892), (-6.952, -2.266, 4.577), (-6.952, -3.746, 4.412), (-6.952, -3.746, 6.056), (-6.952, -2.102, 4.412), (-6.952, -2.102, 6.056), (-7.035, -3.582, 4.577), (-7.035, -3.582, 5.892), (-7.035, -2.266, 4.577), (-7.035, -2.266, 5.892), (-6.952, -2.794, 4.412), (-6.952, -2.794, 6.056), (-7.183, -2.794, 4.412), (-7.183, -2.794, 6.056), (-6.952, -2.82, 4.577), (-6.952, -2.82, 5.892), (-7.035, -2.82, 4.577), (-7.035, -2.82, 5.892), (-6.952, -3.078, 6.056), (-7.183, -3.078, 4.412), (-6.952, -3.047, 5.892), (-7.035, -3.047, 5.892), (-6.952, -3.078, 4.412), (-7.183, -3.078, 6.056), (-6.952, -3.047, 4.577), (-7.035, -3.047, 4.577), (-7.183, -3.746, 5.094), (-6.952, -3.746, 5.094), (-6.952, -2.102, 5.094), (-7.183, -2.102, 5.094), (-6.952, -3.582, 5.122), (-6.952, -2.266, 5.122), (-7.035, -3.582, 5.122), (-7.035, -2.266, 5.122), (-7.035, -2.82, 5.122), (-7.183, -2.794, 5.094), (-7.035, -3.047, 5.122), (-7.183, -3.078, 5.094), (-6.952, -3.746, 5.341), (-6.952, -2.102, 5.341), (-7.183, -2.102, 5.341), (-6.952, -3.582, 5.32), (-6.952, -2.266, 5.32), (-7.035, -3.582, 5.32), (-7.035, -2.266, 5.32), (-7.035, -2.82, 5.32), (-7.183, -2.794, 5.341), (-7.035, -3.047, 5.32), (-7.183, -3.078, 5.341), (-7.183, -3.746, 5.341), (-7.12, -3.582, 5.32), (-7.12, -3.582, 5.892), (-7.12, -2.82, 4.577), (-7.12, -2.266, 4.577), (-7.12, -2.266, 5.32), (-7.12, -2.266, 5.892), (-7.12, -3.047, 5.892), (-7.12, -2.82, 5.892), (-7.12, -2.82, 5.32), (-7.12, -3.582, 4.577), (-7.12, -3.047, 4.577), (-7.12, -3.047, 5.32), (-7.12, -3.582, 5.122), (-7.12, -2.266, 5.122), (-7.12, -2.82, 5.122), (-7.12, -3.047, 5.122)], [], [(24, 20, 3, 14), (13, 1, 5, 16), (16, 5, 6, 18), (4, 10, 11, 7), (0, 8, 10, 4), (21, 22, 9, 2), (10, 17, 19, 11), (17, 16, 18, 19), (8, 12, 17, 10), (12, 13, 16, 17), (22, 23, 15, 9), (23, 24, 14, 15), (19, 18, 24, 23), (11, 19, 23, 22), (7, 11, 22, 21), (18, 6, 20, 24), (26, 28, 33, 34), (28, 32, 35, 33), (32, 30, 36, 35), (30, 26, 34, 36), (25, 27, 37, 38), (30, 32, 28, 26), (27, 25, 34, 33), (31, 27, 33, 35), (29, 31, 35, 36), (25, 29, 36, 34), (38, 37, 39, 40), (29, 25, 38, 40), (27, 31, 39, 37), (31, 29, 40, 39), (42, 44, 43, 41), (44, 49, 50, 43), (46, 45, 56, 55), (51, 42, 41, 52), (51, 49, 44, 42), (48, 47, 50, 49), (46, 48, 49, 51), (45, 46, 51, 52), (53, 55, 56, 54), (47, 48, 53, 54), (48, 46, 55, 53), (65, 60, 59, 66), (60, 64, 63, 59), (67, 62, 61, 68), (62, 58, 57, 61), (66, 59, 63, 68), (67, 64, 60, 65), (62, 67, 65, 58), (57, 66, 68, 61), (63, 64, 69, 70), (58, 65, 66, 57), (69, 72, 71, 70), (64, 67, 72, 69), (68, 63, 70, 71), (67, 68, 71, 72), (81, 76, 75, 82), (76, 80, 79, 75), (83, 78, 77, 84), (78, 74, 73, 77), (82, 75, 79, 84), (83, 80, 76, 81), (78, 83, 81, 74), (73, 82, 84, 77), (80, 83, 84, 79), (74, 81, 82, 73), (93, 88, 87, 94), (88, 92, 91, 87), (95, 90, 89, 96), (90, 86, 85, 89), (94, 87, 91, 96), (95, 92, 88, 93), (90, 95, 93, 86), (85, 94, 96, 89), (96, 91, 98, 99), (86, 93, 94, 85), (97, 100, 99, 98), (95, 96, 99, 100), (91, 92, 97, 98), (92, 95, 100, 97), (109, 104, 103, 110), (104, 108, 107, 103), (111, 106, 105, 112), (106, 102, 101, 105), (110, 103, 107, 112), (111, 108, 104, 109), (106, 111, 109, 102), (101, 110, 112, 105), (108, 111, 112, 107), (102, 109, 110, 101), (139, 115, 126, 140), (167, 168, 113, 142), (132, 130, 124, 117), (138, 141, 121, 114), (160, 115, 122, 157), (143, 116, 121, 141), (150, 120, 123, 147), (134, 119, 124, 130), (153, 135, 171, 183), (133, 120, 127, 135), (161, 119, 128, 163), (149, 116, 125, 151), (143, 133, 135, 144), (166, 164, 136, 140), (139, 134, 130, 137), (120, 133, 129, 123), (118, 123, 129, 131), (142, 137, 130, 132), (159, 165, 132, 117), (119, 134, 136, 128), (113, 122, 137, 142), (115, 139, 137, 122), (128, 136, 176, 174), (116, 143, 144, 125), (133, 143, 141, 129), (131, 129, 141, 138), (165, 167, 142, 132), (134, 139, 140, 136), (131, 138, 156, 154), (135, 127, 172, 171), (118, 131, 154, 148), (144, 135, 153, 155), (160, 149, 151, 162), (120, 150, 152, 127), (126, 162, 169, 170), (161, 150, 147, 158), (116, 149, 146, 121), (138, 114, 145, 156), (119, 161, 158, 124), (115, 160, 162, 126), (154, 156, 167, 165), (151, 155, 166, 162), (148, 154, 165, 159), (155, 153, 164, 166), (145, 114, 121, 146, 157, 122, 113, 168), (150, 161, 163, 152), (153, 152, 163, 164), (149, 160, 157, 146), (156, 145, 168, 167), (177, 173, 174, 176), (169, 180, 175, 170), (178, 179, 184, 181), (171, 172, 182, 183), (163, 128, 174, 173), (152, 153, 183, 182), (125, 144, 179, 178), (151, 125, 178, 181), (140, 126, 170, 175), (136, 164, 177, 176), (144, 155, 184, 179), (127, 152, 182, 172), (162, 166, 180, 169), (166, 140, 175, 180), (164, 163, 173, 177), (155, 151, 181, 184), (124, 158, 147, 123, 118, 148, 159, 117), (211, 187, 198, 212), (239, 240, 185, 214), (204, 202, 196, 189), (210, 213, 193, 186), (232, 187, 194, 229), (215, 188, 193, 213), (222, 192, 195, 219), (206, 191, 196, 202), (225, 207, 243, 255), (205, 192, 199, 207), (233, 191, 200, 235), (221, 188, 197, 223), (215, 205, 207, 216), (238, 236, 208, 212), (211, 206, 202, 209), (192, 205, 201, 195), (190, 195, 201, 203), (214, 209, 202, 204), (231, 237, 204, 189), (191, 206, 208, 200), (185, 194, 209, 214), (187, 211, 209, 194), (200, 208, 248, 246), (188, 215, 216, 197), (205, 215, 213, 201), (203, 201, 213, 210), (237, 239, 214, 204), (206, 211, 212, 208), (203, 210, 228, 226), (207, 199, 244, 243), (190, 203, 226, 220), (216, 207, 225, 227), (232, 221, 223, 234), (192, 222, 224, 199), (198, 234, 241, 242), (233, 222, 219, 230), (188, 221, 218, 193), (210, 186, 217, 228), (191, 233, 230, 196), (187, 232, 234, 198), (226, 228, 239, 237), (223, 227, 238, 234), (220, 226, 237, 231), (227, 225, 236, 238), (217, 186, 193, 218, 229, 194, 185, 240), (222, 233, 235, 224), (225, 224, 235, 236), (221, 232, 229, 218), (228, 217, 240, 239), (249, 245, 246, 248), (241, 252, 247, 242), (250, 251, 256, 253), (243, 244, 254, 255), (235, 200, 246, 245), (224, 225, 255, 254), (197, 216, 251, 250), (223, 197, 250, 253), (212, 198, 242, 247), (208, 236, 249, 248), (216, 227, 256, 251), (199, 224, 254, 244), (234, 238, 252, 241), (238, 212, 247, 252), (236, 235, 245, 249), (227, 223, 253, 256), (196, 230, 219, 195, 190, 220, 231, 189), (283, 259, 270, 284), (311, 312, 257, 286), (276, 274, 268, 261), (282, 285, 265, 258), (304, 259, 266, 301), (287, 260, 265, 285), (294, 264, 267, 291), (278, 263, 268, 274), (297, 279, 315, 327), (277, 264, 271, 279), (305, 263, 272, 307), (293, 260, 269, 295), (287, 277, 279, 288), (310, 308, 280, 284), (283, 278, 274, 281), (264, 277, 273, 267), (262, 267, 273, 275), (286, 281, 274, 276), (303, 309, 276, 261), (263, 278, 280, 272), (257, 266, 281, 286), (259, 283, 281, 266), (272, 280, 320, 318), (260, 287, 288, 269), (277, 287, 285, 273), (275, 273, 285, 282), (309, 311, 286, 276), (278, 283, 284, 280), (275, 282, 300, 298), (279, 271, 316, 315), (262, 275, 298, 292), (288, 279, 297, 299), (304, 293, 295, 306), (264, 294, 296, 271), (270, 306, 313, 314), (305, 294, 291, 302), (260, 293, 290, 265), (282, 258, 289, 300), (263, 305, 302, 268), (259, 304, 306, 270), (298, 300, 311, 309), (295, 299, 310, 306), (292, 298, 309, 303), (299, 297, 308, 310), (289, 258, 265, 290, 301, 266, 257, 312), (294, 305, 307, 296), (297, 296, 307, 308), (293, 304, 301, 290), (300, 289, 312, 311), (321, 317, 318, 320), (313, 324, 319, 314), (322, 323, 328, 325), (315, 316, 326, 327), (307, 272, 318, 317), (296, 297, 327, 326), (269, 288, 323, 322), (295, 269, 322, 325), (284, 270, 314, 319), (280, 308, 321, 320), (288, 299, 328, 323), (271, 296, 326, 316), (306, 310, 324, 313), (310, 284, 319, 324), (308, 307, 317, 321), (299, 295, 325, 328), (268, 302, 291, 267, 262, 292, 303, 261), (355, 331, 342, 356), (383, 384, 329, 358), (348, 346, 340, 333), (354, 357, 337, 330), (376, 331, 338, 373), (359, 332, 337, 357), (366, 336, 339, 363), (350, 335, 340, 346), (369, 351, 387, 399), (349, 336, 343, 351), (377, 335, 344, 379), (365, 332, 341, 367), (359, 349, 351, 360), (382, 380, 352, 356), (355, 350, 346, 353), (336, 349, 345, 339), (334, 339, 345, 347), (358, 353, 346, 348), (375, 381, 348, 333), (335, 350, 352, 344), (329, 338, 353, 358), (331, 355, 353, 338), (344, 352, 392, 390), (332, 359, 360, 341), (349, 359, 357, 345), (347, 345, 357, 354), (381, 383, 358, 348), (350, 355, 356, 352), (347, 354, 372, 370), (351, 343, 388, 387), (334, 347, 370, 364), (360, 351, 369, 371), (376, 365, 367, 378), (336, 366, 368, 343), (342, 378, 385, 386), (377, 366, 363, 374), (332, 365, 362, 337), (354, 330, 361, 372), (335, 377, 374, 340), (331, 376, 378, 342), (370, 372, 383, 381), (367, 371, 382, 378), (364, 370, 381, 375), (371, 369, 380, 382), (361, 330, 337, 362, 373, 338, 329, 384), (366, 377, 379, 368), (369, 368, 379, 380), (365, 376, 373, 362), (372, 361, 384, 383), (393, 389, 390, 392), (385, 396, 391, 386), (394, 395, 400, 397), (387, 388, 398, 399), (379, 344, 390, 389), (368, 369, 399, 398), (341, 360, 395, 394), (367, 341, 394, 397), (356, 342, 386, 391), (352, 380, 393, 392), (360, 371, 400, 395), (343, 368, 398, 388), (378, 382, 396, 385), (382, 356, 391, 396), (380, 379, 389, 393), (371, 367, 397, 400), (340, 374, 363, 339, 334, 364, 375, 333), (427, 403, 414, 428), (455, 456, 401, 430), (420, 418, 412, 405), (426, 429, 409, 402), (448, 403, 410, 445), (431, 404, 409, 429), (438, 408, 411, 435), (422, 407, 412, 418), (441, 423, 459, 471), (421, 408, 415, 423), (449, 407, 416, 451), (437, 404, 413, 439), (431, 421, 423, 432), (454, 452, 424, 428), (427, 422, 418, 425), (408, 421, 417, 411), (406, 411, 417, 419), (430, 425, 418, 420), (447, 453, 420, 405), (407, 422, 424, 416), (401, 410, 425, 430), (403, 427, 425, 410), (416, 424, 464, 462), (404, 431, 432, 413), (421, 431, 429, 417), (419, 417, 429, 426), (453, 455, 430, 420), (422, 427, 428, 424), (419, 426, 444, 442), (423, 415, 460, 459), (406, 419, 442, 436), (432, 423, 441, 443), (448, 437, 439, 450), (408, 438, 440, 415), (414, 450, 457, 458), (449, 438, 435, 446), (404, 437, 434, 409), (426, 402, 433, 444), (407, 449, 446, 412), (403, 448, 450, 414), (442, 444, 455, 453), (439, 443, 454, 450), (436, 442, 453, 447), (443, 441, 452, 454), (433, 402, 409, 434, 445, 410, 401, 456), (438, 449, 451, 440), (441, 440, 451, 452), (437, 448, 445, 434), (444, 433, 456, 455), (465, 461, 462, 464), (457, 468, 463, 458), (466, 467, 472, 469), (459, 460, 470, 471), (451, 416, 462, 461), (440, 441, 471, 470), (413, 432, 467, 466), (439, 413, 466, 469), (428, 414, 458, 463), (424, 452, 465, 464), (432, 443, 472, 467), (415, 440, 470, 460), (450, 454, 468, 457), (454, 428, 463, 468), (452, 451, 461, 465), (443, 439, 469, 472), (412, 446, 435, 411, 406, 436, 447, 405), (499, 475, 486, 500), (527, 528, 473, 502), (492, 490, 484, 477), (498, 501, 481, 474), (520, 475, 482, 517), (503, 476, 481, 501), (510, 480, 483, 507), (494, 479, 484, 490), (513, 495, 531, 543), (493, 480, 487, 495), (521, 479, 488, 523), (509, 476, 485, 511), (503, 493, 495, 504), (526, 524, 496, 500), (499, 494, 490, 497), (480, 493, 489, 483), (478, 483, 489, 491), (502, 497, 490, 492), (519, 525, 492, 477), (479, 494, 496, 488), (473, 482, 497, 502), (475, 499, 497, 482), (488, 496, 536, 534), (476, 503, 504, 485), (493, 503, 501, 489), (491, 489, 501, 498), (525, 527, 502, 492), (494, 499, 500, 496), (491, 498, 516, 514), (495, 487, 532, 531), (478, 491, 514, 508), (504, 495, 513, 515), (520, 509, 511, 522), (480, 510, 512, 487), (486, 522, 529, 530), (521, 510, 507, 518), (476, 509, 506, 481), (498, 474, 505, 516), (479, 521, 518, 484), (475, 520, 522, 486), (514, 516, 527, 525), (511, 515, 526, 522), (508, 514, 525, 519), (515, 513, 524, 526), (505, 474, 481, 506, 517, 482, 473, 528), (510, 521, 523, 512), (513, 512, 523, 524), (509, 520, 517, 506), (516, 505, 528, 527), (537, 533, 534, 536), (529, 540, 535, 530), (538, 539, 544, 541), (531, 532, 542, 543), (523, 488, 534, 533), (512, 513, 543, 542), (485, 504, 539, 538), (511, 485, 538, 541), (500, 486, 530, 535), (496, 524, 537, 536), (504, 515, 544, 539), (487, 512, 542, 532), (522, 526, 540, 529), (526, 500, 535, 540), (524, 523, 533, 537), (515, 511, 541, 544), (484, 518, 507, 483, 478, 508, 519, 477), (571, 547, 558, 572), (599, 600, 545, 574), (564, 562, 556, 549), (570, 573, 553, 546), (592, 547, 554, 589), (575, 548, 553, 573), (582, 552, 555, 579), (566, 551, 556, 562), (585, 567, 603, 615), (565, 552, 559, 567), (593, 551, 560, 595), (581, 548, 557, 583), (575, 565, 567, 576), (598, 596, 568, 572), (571, 566, 562, 569), (552, 565, 561, 555), (550, 555, 561, 563), (574, 569, 562, 564), (591, 597, 564, 549), (551, 566, 568, 560), (545, 554, 569, 574), (547, 571, 569, 554), (560, 568, 608, 606), (548, 575, 576, 557), (565, 575, 573, 561), (563, 561, 573, 570), (597, 599, 574, 564), (566, 571, 572, 568), (563, 570, 588, 586), (567, 559, 604, 603), (550, 563, 586, 580), (576, 567, 585, 587), (592, 581, 583, 594), (552, 582, 584, 559), (558, 594, 601, 602), (593, 582, 579, 590), (548, 581, 578, 553), (570, 546, 577, 588), (551, 593, 590, 556), (547, 592, 594, 558), (586, 588, 599, 597), (583, 587, 598, 594), (580, 586, 597, 591), (587, 585, 596, 598), (577, 546, 553, 578, 589, 554, 545, 600), (582, 593, 595, 584), (585, 584, 595, 596), (581, 592, 589, 578), (588, 577, 600, 599), (609, 605, 606, 608), (601, 612, 607, 602), (610, 611, 616, 613), (603, 604, 614, 615), (595, 560, 606, 605), (584, 585, 615, 614), (557, 576, 611, 610), (583, 557, 610, 613), (572, 558, 602, 607), (568, 596, 609, 608), (576, 587, 616, 611), (559, 584, 614, 604), (594, 598, 612, 601), (598, 572, 607, 612), (596, 595, 605, 609), (587, 583, 613, 616), (556, 590, 579, 555, 550, 580, 591, 549), (643, 619, 630, 644), (671, 672, 617, 646), (636, 634, 628, 621), (642, 645, 625, 618), (664, 619, 626, 661), (647, 620, 625, 645), (654, 624, 627, 651), (638, 623, 628, 634), (657, 639, 675, 687), (637, 624, 631, 639), (665, 623, 632, 667), (653, 620, 629, 655), (647, 637, 639, 648), (670, 668, 640, 644), (643, 638, 634, 641), (624, 637, 633, 627), (622, 627, 633, 635), (646, 641, 634, 636), (663, 669, 636, 621), (623, 638, 640, 632), (617, 626, 641, 646), (619, 643, 641, 626), (632, 640, 680, 678), (620, 647, 648, 629), (637, 647, 645, 633), (635, 633, 645, 642), (669, 671, 646, 636), (638, 643, 644, 640), (635, 642, 660, 658), (639, 631, 676, 675), (622, 635, 658, 652), (648, 639, 657, 659), (664, 653, 655, 666), (624, 654, 656, 631), (630, 666, 673, 674), (665, 654, 651, 662), (620, 653, 650, 625), (642, 618, 649, 660), (623, 665, 662, 628), (619, 664, 666, 630), (658, 660, 671, 669), (655, 659, 670, 666), (652, 658, 669, 663), (659, 657, 668, 670), (649, 618, 625, 650, 661, 626, 617, 672), (654, 665, 667, 656), (657, 656, 667, 668), (653, 664, 661, 650), (660, 649, 672, 671), (681, 677, 678, 680), (673, 684, 679, 674), (682, 683, 688, 685), (675, 676, 686, 687), (667, 632, 678, 677), (656, 657, 687, 686), (629, 648, 683, 682), (655, 629, 682, 685), (644, 630, 674, 679), (640, 668, 681, 680), (648, 659, 688, 683), (631, 656, 686, 676), (666, 670, 684, 673), (670, 644, 679, 684), (668, 667, 677, 681), (659, 655, 685, 688), (628, 662, 651, 627, 622, 652, 663, 621), (715, 691, 702, 716), (743, 744, 689, 718), (708, 706, 700, 693), (714, 717, 697, 690), (736, 691, 698, 733), (719, 692, 697, 717), (726, 696, 699, 723), (710, 695, 700, 706), (729, 711, 747, 759), (709, 696, 703, 711), (737, 695, 704, 739), (725, 692, 701, 727), (719, 709, 711, 720), (742, 740, 712, 716), (715, 710, 706, 713), (696, 709, 705, 699), (694, 699, 705, 707), (718, 713, 706, 708), (735, 741, 708, 693), (695, 710, 712, 704), (689, 698, 713, 718), (691, 715, 713, 698), (704, 712, 752, 750), (692, 719, 720, 701), (709, 719, 717, 705), (707, 705, 717, 714), (741, 743, 718, 708), (710, 715, 716, 712), (707, 714, 732, 730), (711, 703, 748, 747), (694, 707, 730, 724), (720, 711, 729, 731), (736, 725, 727, 738), (696, 726, 728, 703), (702, 738, 745, 746), (737, 726, 723, 734), (692, 725, 722, 697), (714, 690, 721, 732), (695, 737, 734, 700), (691, 736, 738, 702), (730, 732, 743, 741), (727, 731, 742, 738), (724, 730, 741, 735), (731, 729, 740, 742), (721, 690, 697, 722, 733, 698, 689, 744), (726, 737, 739, 728), (729, 728, 739, 740), (725, 736, 733, 722), (732, 721, 744, 743), (753, 749, 750, 752), (745, 756, 751, 746), (754, 755, 760, 757), (747, 748, 758, 759), (739, 704, 750, 749), (728, 729, 759, 758), (701, 720, 755, 754), (727, 701, 754, 757), (716, 702, 746, 751), (712, 740, 753, 752), (720, 731, 760, 755), (703, 728, 758, 748), (738, 742, 756, 745), (742, 716, 751, 756), (740, 739, 749, 753), (731, 727, 757, 760), (700, 734, 723, 699, 694, 724, 735, 693), (787, 763, 774, 788), (815, 816, 761, 790), (780, 778, 772, 765), (786, 789, 769, 762), (808, 763, 770, 805), (791, 764, 769, 789), (798, 768, 771, 795), (782, 767, 772, 778), (801, 783, 819, 831), (781, 768, 775, 783), (809, 767, 776, 811), (797, 764, 773, 799), (791, 781, 783, 792), (814, 812, 784, 788), (787, 782, 778, 785), (768, 781, 777, 771), (766, 771, 777, 779), (790, 785, 778, 780), (807, 813, 780, 765), (767, 782, 784, 776), (761, 770, 785, 790), (763, 787, 785, 770), (776, 784, 824, 822), (764, 791, 792, 773), (781, 791, 789, 777), (779, 777, 789, 786), (813, 815, 790, 780), (782, 787, 788, 784), (779, 786, 804, 802), (783, 775, 820, 819), (766, 779, 802, 796), (792, 783, 801, 803), (808, 797, 799, 810), (768, 798, 800, 775), (774, 810, 817, 818), (809, 798, 795, 806), (764, 797, 794, 769), (786, 762, 793, 804), (767, 809, 806, 772), (763, 808, 810, 774), (802, 804, 815, 813), (799, 803, 814, 810), (796, 802, 813, 807), (803, 801, 812, 814), (793, 762, 769, 794, 805, 770, 761, 816), (798, 809, 811, 800), (801, 800, 811, 812), (797, 808, 805, 794), (804, 793, 816, 815), (825, 821, 822, 824), (817, 828, 823, 818), (826, 827, 832, 829), (819, 820, 830, 831), (811, 776, 822, 821), (800, 801, 831, 830), (773, 792, 827, 826), (799, 773, 826, 829), (788, 774, 818, 823), (784, 812, 825, 824), (792, 803, 832, 827), (775, 800, 830, 820), (810, 814, 828, 817), (814, 788, 823, 828), (812, 811, 821, 825), (803, 799, 829, 832), (772, 806, 795, 771, 766, 796, 807, 765), (859, 835, 846, 860), (887, 888, 833, 862), (852, 850, 844, 837), (858, 861, 841, 834), (880, 835, 842, 877), (863, 836, 841, 861), (870, 840, 843, 867), (854, 839, 844, 850), (873, 855, 891, 903), (853, 840, 847, 855), (881, 839, 848, 883), (869, 836, 845, 871), (863, 853, 855, 864), (886, 884, 856, 860), (859, 854, 850, 857), (840, 853, 849, 843), (838, 843, 849, 851), (862, 857, 850, 852), (879, 885, 852, 837), (839, 854, 856, 848), (833, 842, 857, 862), (835, 859, 857, 842), (848, 856, 896, 894), (836, 863, 864, 845), (853, 863, 861, 849), (851, 849, 861, 858), (885, 887, 862, 852), (854, 859, 860, 856), (851, 858, 876, 874), (855, 847, 892, 891), (838, 851, 874, 868), (864, 855, 873, 875), (880, 869, 871, 882), (840, 870, 872, 847), (846, 882, 889, 890), (881, 870, 867, 878), (836, 869, 866, 841), (858, 834, 865, 876), (839, 881, 878, 844), (835, 880, 882, 846), (874, 876, 887, 885), (871, 875, 886, 882), (868, 874, 885, 879), (875, 873, 884, 886), (865, 834, 841, 866, 877, 842, 833, 888), (870, 881, 883, 872), (873, 872, 883, 884), (869, 880, 877, 866), (876, 865, 888, 887), (897, 893, 894, 896), (889, 900, 895, 890), (898, 899, 904, 901), (891, 892, 902, 903), (883, 848, 894, 893), (872, 873, 903, 902), (845, 864, 899, 898), (871, 845, 898, 901), (860, 846, 890, 895), (856, 884, 897, 896), (864, 875, 904, 899), (847, 872, 902, 892), (882, 886, 900, 889), (886, 860, 895, 900), (884, 883, 893, 897), (875, 871, 901, 904), (844, 878, 867, 843, 838, 868, 879, 837), (931, 907, 918, 932), (959, 960, 905, 934), (924, 922, 916, 909), (930, 933, 913, 906), (952, 907, 914, 949), (935, 908, 913, 933), (942, 912, 915, 939), (926, 911, 916, 922), (945, 927, 963, 975), (925, 912, 919, 927), (953, 911, 920, 955), (941, 908, 917, 943), (935, 925, 927, 936), (958, 956, 928, 932), (931, 926, 922, 929), (912, 925, 921, 915), (910, 915, 921, 923), (934, 929, 922, 924), (951, 957, 924, 909), (911, 926, 928, 920), (905, 914, 929, 934), (907, 931, 929, 914), (920, 928, 968, 966), (908, 935, 936, 917), (925, 935, 933, 921), (923, 921, 933, 930), (957, 959, 934, 924), (926, 931, 932, 928), (923, 930, 948, 946), (927, 919, 964, 963), (910, 923, 946, 940), (936, 927, 945, 947), (952, 941, 943, 954), (912, 942, 944, 919), (918, 954, 961, 962), (953, 942, 939, 950), (908, 941, 938, 913), (930, 906, 937, 948), (911, 953, 950, 916), (907, 952, 954, 918), (946, 948, 959, 957), (943, 947, 958, 954), (940, 946, 957, 951), (947, 945, 956, 958), (937, 906, 913, 938, 949, 914, 905, 960), (942, 953, 955, 944), (945, 944, 955, 956), (941, 952, 949, 938), (948, 937, 960, 959), (969, 965, 966, 968), (961, 972, 967, 962), (970, 971, 976, 973), (963, 964, 974, 975), (955, 920, 966, 965), (944, 945, 975, 974), (917, 936, 971, 970), (943, 917, 970, 973), (932, 918, 962, 967), (928, 956, 969, 968), (936, 947, 976, 971), (919, 944, 974, 964), (954, 958, 972, 961), (958, 932, 967, 972), (956, 955, 965, 969), (947, 943, 973, 976), (916, 950, 939, 915, 910, 940, 951, 909), (1003, 979, 990, 1004), (1031, 1032, 977, 1006), (996, 994, 988, 981), (1002, 1005, 985, 978), (1024, 979, 986, 1021), (1007, 980, 985, 1005), (1014, 984, 987, 1011), (998, 983, 988, 994), (1017, 999, 1035, 1047), (997, 984, 991, 999), (1025, 983, 992, 1027), (1013, 980, 989, 1015), (1007, 997, 999, 1008), (1030, 1028, 1000, 1004), (1003, 998, 994, 1001), (984, 997, 993, 987), (982, 987, 993, 995), (1006, 1001, 994, 996), (1023, 1029, 996, 981), (983, 998, 1000, 992), (977, 986, 1001, 1006), (979, 1003, 1001, 986), (992, 1000, 1040, 1038), (980, 1007, 1008, 989), (997, 1007, 1005, 993), (995, 993, 1005, 1002), (1029, 1031, 1006, 996), (998, 1003, 1004, 1000), (995, 1002, 1020, 1018), (999, 991, 1036, 1035), (982, 995, 1018, 1012), (1008, 999, 1017, 1019), (1024, 1013, 1015, 1026), (984, 1014, 1016, 991), (990, 1026, 1033, 1034), (1025, 1014, 1011, 1022), (980, 1013, 1010, 985), (1002, 978, 1009, 1020), (983, 1025, 1022, 988), (979, 1024, 1026, 990), (1018, 1020, 1031, 1029), (1015, 1019, 1030, 1026), (1012, 1018, 1029, 1023), (1019, 1017, 1028, 1030), (1009, 978, 985, 1010, 1021, 986, 977, 1032), (1014, 1025, 1027, 1016), (1017, 1016, 1027, 1028), (1013, 1024, 1021, 1010), (1020, 1009, 1032, 1031), (1041, 1037, 1038, 1040), (1033, 1044, 1039, 1034), (1042, 1043, 1048, 1045), (1035, 1036, 1046, 1047), (1027, 992, 1038, 1037), (1016, 1017, 1047, 1046), (989, 1008, 1043, 1042), (1015, 989, 1042, 1045), (1004, 990, 1034, 1039), (1000, 1028, 1041, 1040), (1008, 1019, 1048, 1043), (991, 1016, 1046, 1036), (1026, 1030, 1044, 1033), (1030, 1004, 1039, 1044), (1028, 1027, 1037, 1041), (1019, 1015, 1045, 1048), (988, 1022, 1011, 987, 982, 1012, 1023, 981), (1075, 1051, 1062, 1076), (1103, 1104, 1049, 1078), (1068, 1066, 1060, 1053), (1074, 1077, 1057, 1050), (1096, 1051, 1058, 1093), (1079, 1052, 1057, 1077), (1086, 1056, 1059, 1083), (1070, 1055, 1060, 1066), (1089, 1071, 1107, 1119), (1069, 1056, 1063, 1071), (1097, 1055, 1064, 1099), (1085, 1052, 1061, 1087), (1079, 1069, 1071, 1080), (1102, 1100, 1072, 1076), (1075, 1070, 1066, 1073), (1056, 1069, 1065, 1059), (1054, 1059, 1065, 1067), (1078, 1073, 1066, 1068), (1095, 1101, 1068, 1053), (1055, 1070, 1072, 1064), (1049, 1058, 1073, 1078), (1051, 1075, 1073, 1058), (1064, 1072, 1112, 1110), (1052, 1079, 1080, 1061), (1069, 1079, 1077, 1065), (1067, 1065, 1077, 1074), (1101, 1103, 1078, 1068), (1070, 1075, 1076, 1072), (1067, 1074, 1092, 1090), (1071, 1063, 1108, 1107), (1054, 1067, 1090, 1084), (1080, 1071, 1089, 1091), (1096, 1085, 1087, 1098), (1056, 1086, 1088, 1063), (1062, 1098, 1105, 1106), (1097, 1086, 1083, 1094), (1052, 1085, 1082, 1057), (1074, 1050, 1081, 1092), (1055, 1097, 1094, 1060), (1051, 1096, 1098, 1062), (1090, 1092, 1103, 1101), (1087, 1091, 1102, 1098), (1084, 1090, 1101, 1095), (1091, 1089, 1100, 1102), (1081, 1050, 1057, 1082, 1093, 1058, 1049, 1104), (1086, 1097, 1099, 1088), (1089, 1088, 1099, 1100), (1085, 1096, 1093, 1082), (1092, 1081, 1104, 1103), (1113, 1109, 1110, 1112), (1105, 1116, 1111, 1106), (1114, 1115, 1120, 1117), (1107, 1108, 1118, 1119), (1099, 1064, 1110, 1109), (1088, 1089, 1119, 1118), (1061, 1080, 1115, 1114), (1087, 1061, 1114, 1117), (1076, 1062, 1106, 1111), (1072, 1100, 1113, 1112), (1080, 1091, 1120, 1115), (1063, 1088, 1118, 1108), (1098, 1102, 1116, 1105), (1102, 1076, 1111, 1116), (1100, 1099, 1109, 1113), (1091, 1087, 1117, 1120), (1060, 1094, 1083, 1059, 1054, 1084, 1095, 1053)])
me_cube_019.polygons.foreach_set('material_index', [5, 5, 4, 4, 4, 4, 4, 4, 5, 5, 5, 5, 4, 5, 4, 5, 0, 0, 0, 0, 0, 0, 0, 0, 0, 0, 0, 0, 0, 0, 2, 2, 2, 2, 2, 2, 2, 2, 3, 2, 2, 0, 0, 0, 0, 0, 0, 0, 0, 0, 0, 0, 0, 0, 0, 0, 0, 0, 0, 0, 0, 0, 0, 0, 0, 1, 1, 1, 1, 1, 1, 1, 1, 1, 1, 1, 1, 1, 1, 1, 1, 1, 1, 1, 1, 1, 1, 1, 1, 2, 2, 2, 2, 2, 2, 2, 2, 2, 2, 2, 2, 2, 2, 2, 2, 2, 2, 2, 2, 2, 2, 2, 2, 2, 2, 2, 2, 2, 2, 2, 2, 2, 2, 2, 2, 2, 2, 2, 2, 2, 2, 2, 2, 2, 2, 2, 2, 2, 2, 2, 2, 2, 2, 2, 2, 2, 2, 2, 2, 2, 2, 2, 2, 2, 2, 2, 2, 2, 2, 2, 2, 2, 2, 2, 2, 2, 2, 2, 2, 2, 2, 2, 2, 2, 2, 2, 2, 2, 2, 2, 2, 2, 2, 2, 2, 2, 2, 2, 2, 2, 2, 2, 2, 2, 2, 2, 2, 2, 2, 2, 2, 2, 2, 2, 2, 2, 2, 2, 2, 2, 2, 2, 2, 2, 2, 2, 2, 2, 2, 2, 2, 2, 2, 2, 2, 2, 2, 2, 2, 2, 2, 2, 2, 2, 2, 2, 2, 2, 2, 2, 2, 2, 2, 2, 2, 2, 2, 2, 2, 2, 2, 2, 2, 2, 2, 2, 2, 2, 2, 2, 2, 2, 2, 2, 2, 2, 2, 2, 2, 2, 2, 2, 2, 2, 2, 2, 2, 2, 2, 2, 2, 2, 2, 2, 2, 2, 2, 2, 2, 2, 2, 2, 2, 2, 2, 2, 2, 2, 2, 2, 2, 2, 2, 2, 2, 2, 2, 2, 2, 2, 2, 2, 2, 2, 2, 2, 2, 2, 2, 2, 2, 2, 2, 2, 2, 2, 2, 2, 2, 2, 2, 2, 2, 2, 2, 2, 2, 2, 2, 2, 2, 2, 2, 2, 2, 2, 2, 2, 2, 2, 2, 2, 2, 2, 2, 2, 2, 2, 2, 2, 2, 2, 2, 2, 2, 2, 2, 2, 2, 2, 2, 2, 2, 2, 2, 2, 2, 2, 2, 2, 2, 2, 2, 2, 2, 2, 2, 2, 2, 2, 2, 2, 2, 2, 2, 2, 2, 2, 2, 2, 2, 2, 2, 2, 2, 2, 2, 2, 2, 2, 2, 2, 2, 2, 2, 2, 2, 2, 2, 2, 2, 2, 2, 2, 2, 2, 2, 2, 2, 2, 2, 2, 2, 2, 2, 2, 2, 2, 2, 2, 2, 2, 2, 2, 2, 2, 2, 2, 2, 2, 2, 2, 2, 2, 2, 2, 2, 2, 2, 2, 2, 2, 2, 2, 2, 2, 2, 2, 2, 2, 2, 2, 2, 2, 2, 2, 2, 2, 2, 2, 2, 2, 2, 2, 2, 2, 2, 2, 2, 2, 2, 2, 2, 2, 2, 2, 2, 2, 2, 2, 2, 2, 2, 2, 2, 2, 2, 2, 2, 2, 2, 2, 2, 2, 2, 2, 2, 2, 2, 2, 2, 2, 2, 2, 2, 2, 2, 2, 2, 2, 2, 2, 2, 2, 2, 2, 2, 2, 2, 2, 2, 2, 2, 2, 2, 2, 2, 2, 2, 2, 2, 2, 2, 2, 2, 2, 2, 2, 2, 2, 2, 2, 2, 2, 2, 2, 2, 2, 2, 2, 2, 2, 2, 2, 2, 2, 2, 2, 2, 2, 2, 2, 2, 2, 2, 2, 2, 2, 2, 2, 2, 2, 2, 2, 2, 2, 2, 2, 2, 2, 2, 2, 2, 2, 2, 2, 2, 2, 2, 2, 2, 2, 2, 2, 2, 2, 2, 2, 2, 2, 2, 2, 2, 2, 2, 2, 2, 2, 2, 2, 2, 2, 2, 2, 2, 2, 2, 2, 2, 2, 2, 2, 2, 2, 2, 2, 2, 2, 2, 2, 2, 2, 2, 2, 2, 2, 2, 2, 2, 2, 2, 2, 2, 2, 2, 2, 2, 2, 2, 2, 2, 2, 2, 2, 2, 2, 2, 2, 2, 2, 2, 2, 2, 2, 2, 2, 2, 2, 2, 2, 2, 2, 2, 2, 2, 2, 2, 2, 2, 2, 2, 2, 2, 2, 2, 2, 2, 2, 2, 2, 2, 2, 2, 2, 2, 2, 2, 2, 2, 2, 2, 2, 2, 2, 2, 2, 2, 2, 2, 2, 2, 2, 2, 2, 2, 2, 2, 2, 2, 2, 2, 2, 2, 2, 2, 2, 2, 2, 2, 2, 2, 2, 2, 2, 2, 2, 2, 2, 2, 2, 2, 2, 2, 2, 2, 2, 2, 2, 2, 2, 2, 2, 2, 2, 2, 2, 2, 2, 2, 2, 2, 2, 2, 2, 2, 2, 2, 2, 2, 2, 2, 2, 2, 2, 2, 2, 2, 2, 2, 2, 2, 2, 2, 2, 2, 2, 2, 2, 2, 2, 2, 2, 2, 2, 2, 2, 2, 2, 2, 2, 2, 2, 2, 2, 2, 2, 2, 2, 2, 2, 2, 2, 2, 2, 2, 2, 2, 2, 2, 2, 2, 2, 2, 2, 2, 2, 2, 2, 2, 2, 2, 2, 2, 2, 2, 2, 2, 2, 2, 2, 2, 2, 2, 2, 2, 2, 2, 2, 2, 2, 2, 2, 2, 2, 2, 2, 2, 2, 2, 2, 2, 2, 2, 2, 2, 2, 2, 2, 2, 2, 2, 2, 2, 2, 2, 2, 2, 2, 2, 2, 2, 2, 2, 2, 2, 2, 2, 2, 2, 2, 2, 2, 2, 2, 2, 2, 2, 2, 2, 2, 2, 2, 2, 2, 2, 2, 2, 2, 2, 2, 2, 2, 2, 2, 2, 2, 2, 2, 2, 2, 2, 2, 2, 2, 2, 2, 2, 2, 2, 2, 2, 2, 2, 2, 2, 2, 2, 2, 2, 2, 2, 2, 2, 2, 2, 2, 2, 2, 2, 2, 2, 2, 2, 2, 2, 2, 2, 2, 2, 2, 2, 2, 2, 2, 2, 2, 2, 2, 2, 2, 2, 2, 2, 2, 2, 2, 2, 2, 2, 2, 2, 2, 2, 2, 2, 2, 2, 2, 2, 2, 2, 2, 2])
me_cube_019.materials.append(mat_material)
me_cube_019.materials.append(mat_material_002)
me_cube_019.materials.append(mat_material_001)
me_cube_019.materials.append(mat_material_003)
me_cube_019.materials.append(mat_material_004)
me_cube_019.materials.append(mat_material_005)
me_cube_019.use_remesh_preserve_volume = False
me_cube_019.use_remesh_preserve_attributes = False
me_cube_019.use_mirror_vertex_groups = False
me_cube_019.update()

# ---- objects
ob_cube_012 = bpy.data.objects.new('Cube.012', me_cube_019)

# ---- transforms, parenting, visibility, modifiers, constraints
ob_cube_012.location = (0.0, 0.0, 0.0)
ob_cube_012.lineart.crease_threshold = 0.0

# ---- collection membership
col_collection_1.objects.link(ob_cube_012)

# ---- scene / render settings (as saved in the file)
scene.frame_start = 1; scene.frame_end = 250; scene.frame_set(0)
scene.render.engine = 'BLENDER_EEVEE_NEXT'
scene.render.resolution_percentage = 50
scene.render.dither_intensity = 0.0
scene.cycles.use_denoising = False
scene.cycles.samples = 128
scene.cycles.sampling_pattern = 'TABULATED_SOBOL'
scene.cycles.light_sampling_threshold = 0.0
scene.cycles.use_adaptive_sampling = False
scene.cycles.use_light_tree = False
scene.cycles.blur_glossy = 0.0
scene.cycles.sample_clamp_indirect = 0.0
scene.view_settings.view_transform = 'Standard'
bpy.context.view_layer.update()

# ---- added for rendering (the .blend has no active camera and no usable light): camera, sun
cam_auto = bpy.data.cameras.new('AutoCamera')
cam_auto.lens = 50.0
cam_auto.sensor_width = 36.0
cam_auto.clip_end = 1000.0
ob_auto_camera = bpy.data.objects.new('AutoCamera', cam_auto)
scene.collection.objects.link(ob_auto_camera)
ob_auto_camera.location = (23.734, -30.9838, 24.8834)
ob_auto_camera.rotation_euler = (1.09748, -7.21219e-08, 0.694738)
scene.camera = ob_auto_camera
light_auto_sun = bpy.data.lights.new('AutoSun', 'SUN')
light_auto_sun.energy = 3.0
light_auto_sun.angle = 0.0523599
ob_auto_sun = bpy.data.objects.new('AutoSun', light_auto_sun)
scene.collection.objects.link(ob_auto_sun)
ob_auto_sun.rotation_euler = (0.872665, 0.174533, 0.523599)
bpy.context.view_layer.update()
